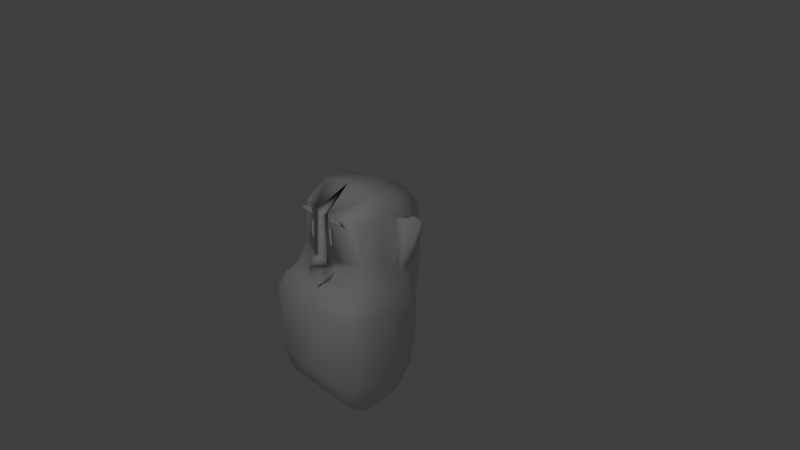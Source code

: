 # Source: gorila_head_base.blend  (saved by Blender 2.69.0; exported with 4.5.12 LTS)
import bpy
from mathutils import Matrix  # noqa: F401  (used for matrix-valued properties, if any)

bpy.ops.wm.read_factory_settings(use_empty=True)
scene = bpy.context.scene
scene.name = 'Scene'

# ---- collections
col_collection_1 = bpy.data.collections.new('Collection 1'); scene.collection.children.link(col_collection_1)

# ---- world
world_world = bpy.data.worlds.new('World'); scene.world = world_world
world_world.color = (0.05088, 0.05088, 0.05088)
world_world.use_sun_shadow = False
world_world.sun_shadow_jitter_overblur = 0.0
world_world.cycles.sampling_method = 'MANUAL'
world_world.cycles.sample_map_resolution = 256

# ---- cameras
cam_camera = bpy.data.cameras.new('Camera')
cam_camera.clip_end = 100.0
cam_camera.lens = 35.0
cam_camera.sensor_width = 32.0
cam_camera.sensor_height = 18.0
cam_camera.ortho_scale = 7.314
cam_camera.dof.focus_distance = 0.0
cam_camera.dof.aperture_fstop = 128.0

# ---- lights
light_lamp = bpy.data.lights.new('Lamp', 'POINT')
light_lamp.transmission_factor = 0.0
light_lamp.cutoff_distance = 30.0
light_lamp.energy = 100.0
light_lamp.shadow_buffer_clip_start = 1.001
light_lamp.shadow_soft_size = 0.1
light_lamp.shadow_maximum_resolution = 0.006
light_lamp.use_absolute_resolution = True
light_lamp.cycles.use_multiple_importance_sampling = False

# ---- meshes
me_grid = bpy.data.meshes.new('Grid')
me_grid.from_pydata([(0.6305, -1.3, 1.049), (0.0, -1.3, 1.049), (0.0, -0.3, 1.068), (0.6132, -0.121, 0.9478), (0.5208, -1.847, 0.7), (0.05196, -0.0171, 0.8131), (0.5381, -0.0171, 0.8131), (0.7748, -1.3, 0.7), (0.694, -0.121, 0.7), (0.6651, -1.629, 0.7), (0.694, -0.121, 0.3776), (0.6651, -1.629, 0.3776), (0.7352, -0.3, 0.04568), (0.6255, -0.121, 0.04568), (0.642, -1.011, -0.1131), (0.6709, -0.3, -0.1131), (0.0, 0.2158, 1.025), (0.1674, 0.2158, 0.8949), (0.1674, 0.1147, 0.7794), (0.08501, 0.2739, 0.8292), (0.08618, -1.847, 0.3776), (0.5101, 0.2759, 0.6593), (0.494, 0.7578, 0.6112), (0.0, 0.7578, -0.5819), (0.0, 0.2759, -0.5819), (0.6305, -0.3, 1.068), (0.0, -0.121, -0.5449), (0.0, -0.121, 0.9478), (0.4343, -0.121, -0.397), (0.4485, 0.2759, -0.3991), (0.06351, -1.847, 0.7), (0.5785, -1.629, 0.9478), (0.0, -1.629, 0.9478), (0.391, 0.7578, -0.3991), (0.2467, 0.842, -0.3991), (0.0, 0.9006, -0.3991), (0.8037, -0.3, 0.7), (0.3687, -0.3, -0.397), (0.0, 1.026, -0.1153), (0.5208, -1.847, 0.3776), (0.7748, -1.3, 0.3776), (0.8037, -0.3, 0.3776), (0.4379, 0.9671, -0.1153), (0.5822, 0.8011, -0.1153), (0.7063, -1.3, 0.04568), (0.5944, 0.2759, -0.1153), (0.6255, -0.121, -0.1131), (0.6651, -1.629, 0.2429), (0.6297, 0.2759, 0.04351), (0.5822, 0.8011, 0.04351), (0.0, 0.1147, 1.025), (0.1674, 0.1147, 0.8949), (0.4379, 1.006, 0.04351), (0.0, 1.074, 0.04351), (0.0, 0.2831, 0.8949), (0.0, 1.117, 0.3755), (0.4379, 1.054, 0.3755), (0.0, 0.2831, 0.8452), (0.5822, 0.8011, 0.3755), (0.09927, 0.8773, 0.7856), (0.3818, 0.8773, 0.7177), (0.0, 0.8132, 0.8156), (0.5902, 0.2759, 0.3755), (0.0, -1.629, 0.3124), (0.0, -0.2826, -0.4391), (0.0, -1.3, 0.04568), (0.0, -0.9737, -0.1374), (0.6717, 0.1436, 0.1734), (0.6603, 0.753, 0.082), (0.7479, 0.1637, 0.09644), (0.8808, 0.753, 0.005023), (0.7672, 0.818, 0.02427), (0.6168, 0.2759, 0.1516), (0.6717, 0.2206, 0.07238), (0.6603, 0.753, 0.0002122), (0.7479, 0.2206, -0.004599), (0.8808, 0.753, -0.02866), (0.5822, 0.8011, 0.1695), (0.1518, 0.4911, 0.8172), (0.1883, 0.4897, 0.8172), (0.1427, 0.7069, 0.8172), (0.1843, 0.7203, 0.8172), (0.1815, 0.875, 0.8076), (0.1681, 0.8006, 0.8076), (0.3294, 0.8549, 0.8076), (0.3689, 0.8117, 0.8076)], [], [(6, 3, 8), (13, 12, 15), (5, 6, 18), (8, 10, 6), (18, 6, 21, 19), (6, 10, 21), (37, 26, 28), (28, 26, 24, 29), (29, 24, 23, 33), (23, 34, 33), (23, 35, 34), (15, 37, 28, 46), (46, 28, 29, 45), (45, 29, 33, 43), (43, 33, 34, 42), (38, 42, 34, 35), (51, 50, 27), (13, 15, 46), (13, 46, 45, 48), (48, 45, 43, 49), (49, 43, 42, 52), (53, 52, 42, 38), (55, 56, 52, 53), (56, 58, 77, 49, 52), (77, 72, 48, 49), (10, 13, 48, 72, 62), (58, 56, 60, 22), (56, 55, 59, 60), (59, 61, 55), (58, 22, 21, 62), (62, 21, 10), (1, 0, 25, 2), (2, 25, 3, 27), (30, 4, 31, 32), (1, 32, 31, 0), (27, 3, 6, 5), (3, 25, 36, 8), (25, 0, 7, 36), (31, 9, 7, 0), (31, 4, 9), (9, 4, 39, 11), (9, 11, 40, 7), (36, 7, 40, 41), (8, 36, 41, 10), (47, 11, 39), (11, 47, 44, 40), (41, 40, 44, 12), (10, 41, 12, 13), (12, 44, 14, 15), (5, 51, 27), (16, 54, 17), (50, 51, 17, 16), (17, 51, 18, 19), (51, 5, 18), (17, 54, 19), (54, 57, 19), (60, 21, 22), (21, 60, 59, 19), (19, 57, 61, 59), (4, 30, 20, 39), (30, 32, 63, 20), (64, 26, 37), (39, 20, 47), (20, 63, 47), (47, 63, 65, 44), (44, 65, 66, 14), (15, 14, 37), (67, 69, 70, 68), (71, 68, 70), (73, 75, 69, 67), (69, 75, 76, 70), (71, 70, 76), (76, 75, 74), (58, 62, 72, 77), (68, 77, 72, 67), (74, 73, 72, 77), (77, 68, 74), (71, 74, 68), (71, 76, 74), (74, 75, 73), (79, 81, 80, 78), (83, 85, 84, 82)])
me_grid.polygons.foreach_set('use_smooth', [True] * 82)
me_grid.use_remesh_preserve_volume = False
me_grid.use_remesh_preserve_attributes = False
me_grid.use_mirror_vertex_groups = False
me_grid.update()

# ---- objects
ob_grid = bpy.data.objects.new('Grid', me_grid)
ob_lamp = bpy.data.objects.new('Lamp', light_lamp)
ob_camera = bpy.data.objects.new('Camera', cam_camera)

# ---- transforms, parenting, visibility, modifiers, constraints
ob_grid.location = (0.0, 0.0, 0.0)
ob_grid.rotation_euler = (1.571, -0.0, -0.0)
ob_grid.lineart.crease_threshold = 0.0
_m = ob_grid.modifiers.new('Mirror', 'MIRROR')
ob_lamp.location = (1.492, -4.163, 3.73)
ob_lamp.rotation_euler = (0.6503, 0.05522, 1.866)
ob_lamp.lock_rotations_4d = False
ob_lamp.empty_display_type = 'ARROWS'
ob_lamp.color = (0.0, 0.0, 0.0, 0.0)
ob_lamp.lineart.crease_threshold = 0.0
ob_camera.location = (7.481, -6.508, 5.344)
ob_camera.rotation_euler = (1.109, 0.01082, 0.8149)
ob_camera.lock_rotations_4d = False
ob_camera.empty_display_type = 'ARROWS'
ob_camera.color = (0.0, 0.0, 0.0, 0.0)
ob_camera.display_type = 'WIRE'
ob_camera.lineart.crease_threshold = 0.0

# ---- collection membership
col_collection_1.objects.link(ob_grid)
col_collection_1.objects.link(ob_lamp)
col_collection_1.objects.link(ob_camera)

# ---- scene / render settings (as saved in the file)
scene.camera = ob_camera
scene.frame_start = 1; scene.frame_end = 250; scene.frame_set(1)
scene.render.engine = 'BLENDER_EEVEE_NEXT'
scene.render.image_settings.compression = 90
scene.render.resolution_percentage = 50
scene.render.dither_intensity = 0.0
scene.cycles.use_denoising = False
scene.cycles.samples = 10
scene.cycles.sampling_pattern = 'TABULATED_SOBOL'
scene.cycles.light_sampling_threshold = 0.0
scene.cycles.use_adaptive_sampling = False
scene.cycles.use_light_tree = False
scene.cycles.blur_glossy = 0.0
scene.cycles.volume_bounces = 1
scene.cycles.pixel_filter_type = 'GAUSSIAN'
scene.cycles.sample_clamp_indirect = 0.0
scene.view_settings.view_transform = 'Standard'
bpy.context.view_layer.update()
